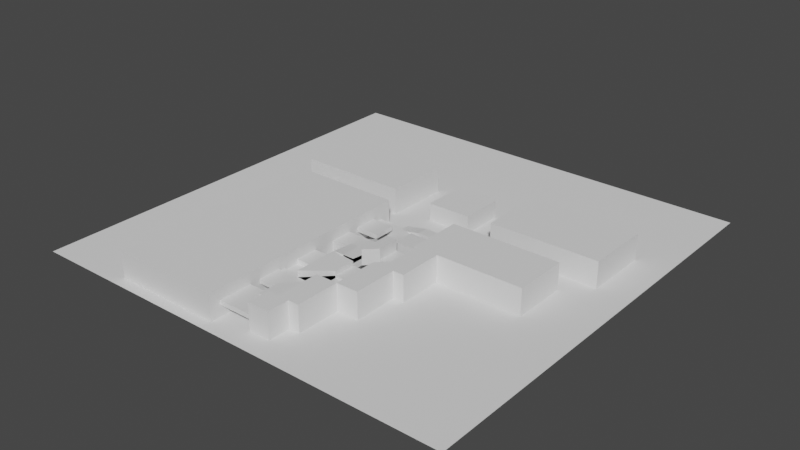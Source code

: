 # Source: RoofTopLevelDesign2_1_.blend  (saved by Blender 3.3.6; exported with 4.5.12 LTS)
import bpy
from mathutils import Matrix  # noqa: F401  (used for matrix-valued properties, if any)

bpy.ops.wm.read_factory_settings(use_empty=True)
scene = bpy.context.scene
scene.name = 'Scene'

# ---- collections
col_collection = bpy.data.collections.new('Collection'); scene.collection.children.link(col_collection)

# ---- materials (node trees are filled in below, after node groups)
mat_material = bpy.data.materials.new('Material')
mat_material.alpha_threshold = 0.0
mat_material.use_transparent_shadow = False
mat_material.line_color = (0.0, 0.0, 0.0, 1.0)

# ---- material node trees
mat_material.use_nodes = True; mat_material.node_tree.nodes.clear()
_N = mat_material.node_tree.nodes; _L = mat_material.node_tree.links
n0 = _N.new('ShaderNodeOutputMaterial'); n0.name = 'Material Output'; n0.location = (300, 300)
n1 = _N.new('ShaderNodeBsdfPrincipled'); n1.name = 'Principled BSDF'; n1.location = (10, 300)
n1.distribution = 'GGX'
n1.subsurface_method = 'RANDOM_WALK_SKIN'
n1.inputs[2].default_value = 0.4
n1.inputs[3].default_value = 1.45
n1.inputs[27].default_value = (0.0, 0.0, 0.0, 1.0)
n1.inputs[28].default_value = 1.0
_L.new(n1.outputs[0], n0.inputs[0])
n0.is_active_output = True

# ---- world
world_world = bpy.data.worlds.new('World'); scene.world = world_world
world_world.use_nodes = True; world_world.node_tree.nodes.clear()
_N = world_world.node_tree.nodes; _L = world_world.node_tree.links
n0 = _N.new('ShaderNodeOutputWorld'); n0.name = 'World Output'; n0.location = (300, 300)
n1 = _N.new('ShaderNodeBackground'); n1.name = 'Background'; n1.location = (10, 300)
n1.inputs[0].default_value = (0.05088, 0.05088, 0.05088, 1.0)
_L.new(n1.outputs[0], n0.inputs[0])
n0.is_active_output = True
world_world.color = (0.05088, 0.05088, 0.05088)
world_world.use_sun_shadow = False
world_world.sun_shadow_jitter_overblur = 0.0

# ---- meshes
me_cube = bpy.data.meshes.new('Cube')
me_cube.from_pydata([(7.5, 7.5, 1.0), (7.5, 7.5, -1.0), (7.5, -7.5, 1.0), (7.5, -7.5, -1.0), (-7.5, 7.5, 1.0), (-7.5, 7.5, -1.0), (-7.5, -7.5, 1.0), (-7.5, -7.5, -1.0)], [], [(0, 4, 6, 2), (3, 2, 6, 7), (7, 6, 4, 5), (5, 1, 3, 7), (1, 0, 2, 3), (5, 4, 0, 1)])
_uv = me_cube.uv_layers.new(name='UVMap')
_uv.uv.foreach_set('vector', [0.625, 0.5, 0.875, 0.5, 0.875, 0.75, 0.625, 0.75, 0.375, 0.75, 0.625, 0.75, 0.625, 1.0, 0.375, 1.0, 0.375, 0.0, 0.625, 0.0, 0.625, 0.25, 0.375, 0.25, 0.125, 0.5, 0.375, 0.5, 0.375, 0.75, 0.125, 0.75, 0.375, 0.5, 0.625, 0.5, 0.625, 0.75, 0.375, 0.75, 0.375, 0.25, 0.625, 0.25, 0.625, 0.5, 0.375, 0.5])
me_cube.materials.append(mat_material)
me_cube.use_remesh_preserve_volume = False
me_cube.use_remesh_preserve_attributes = False
me_cube.use_mirror_vertex_groups = False
me_cube.update()
me_cube_001 = bpy.data.meshes.new('Cube.001')
me_cube_001.from_pydata([(5.0, 5.0, 1.0), (5.0, 5.0, -1.0), (5.0, -5.0, 1.0), (5.0, -5.0, -1.0), (-5.0, 5.0, 1.0), (-5.0, 5.0, -1.0), (-5.0, -5.0, 1.0), (-5.0, -5.0, -1.0)], [], [(0, 4, 6, 2), (3, 2, 6, 7), (7, 6, 4, 5), (5, 1, 3, 7), (1, 0, 2, 3), (5, 4, 0, 1)])
_uv = me_cube_001.uv_layers.new(name='UVMap')
_uv.uv.foreach_set('vector', [0.625, 0.5, 0.875, 0.5, 0.875, 0.75, 0.625, 0.75, 0.375, 0.75, 0.625, 0.75, 0.625, 1.0, 0.375, 1.0, 0.375, 0.0, 0.625, 0.0, 0.625, 0.25, 0.375, 0.25, 0.125, 0.5, 0.375, 0.5, 0.375, 0.75, 0.125, 0.75, 0.375, 0.5, 0.625, 0.5, 0.625, 0.75, 0.375, 0.75, 0.375, 0.25, 0.625, 0.25, 0.625, 0.5, 0.375, 0.5])
me_cube_001.materials.append(mat_material)
me_cube_001.use_remesh_preserve_volume = False
me_cube_001.use_remesh_preserve_attributes = False
me_cube_001.use_mirror_vertex_groups = False
me_cube_001.update()
me_cube_002 = bpy.data.meshes.new('Cube.002')
me_cube_002.from_pydata([(5.0, 5.0, 1.0), (5.0, 5.0, -1.0), (5.0, -5.0, 1.0), (5.0, -5.0, -1.0), (-5.0, 5.0, 1.0), (-5.0, 5.0, -1.0), (-5.0, -5.0, 1.0), (-5.0, -5.0, -1.0)], [], [(0, 4, 6, 2), (3, 2, 6, 7), (7, 6, 4, 5), (5, 1, 3, 7), (1, 0, 2, 3), (5, 4, 0, 1)])
_uv = me_cube_002.uv_layers.new(name='UVMap')
_uv.uv.foreach_set('vector', [0.625, 0.5, 0.875, 0.5, 0.875, 0.75, 0.625, 0.75, 0.375, 0.75, 0.625, 0.75, 0.625, 1.0, 0.375, 1.0, 0.375, 0.0, 0.625, 0.0, 0.625, 0.25, 0.375, 0.25, 0.125, 0.5, 0.375, 0.5, 0.375, 0.75, 0.125, 0.75, 0.375, 0.5, 0.625, 0.5, 0.625, 0.75, 0.375, 0.75, 0.375, 0.25, 0.625, 0.25, 0.625, 0.5, 0.375, 0.5])
me_cube_002.materials.append(mat_material)
me_cube_002.use_remesh_preserve_volume = False
me_cube_002.use_remesh_preserve_attributes = False
me_cube_002.use_mirror_vertex_groups = False
me_cube_002.update()
me_cube_004 = bpy.data.meshes.new('Cube.004')
me_cube_004.from_pydata([(5.0, 5.0, 1.0), (5.0, 5.0, -1.0), (5.0, -5.0, 1.0), (5.0, -5.0, -1.0), (-5.0, 5.0, 1.0), (-5.0, 5.0, -1.0), (-5.0, -5.0, 1.0), (-5.0, -5.0, -1.0)], [], [(0, 4, 6, 2), (3, 2, 6, 7), (7, 6, 4, 5), (5, 1, 3, 7), (1, 0, 2, 3), (5, 4, 0, 1)])
_uv = me_cube_004.uv_layers.new(name='UVMap')
_uv.uv.foreach_set('vector', [0.625, 0.5, 0.875, 0.5, 0.875, 0.75, 0.625, 0.75, 0.375, 0.75, 0.625, 0.75, 0.625, 1.0, 0.375, 1.0, 0.375, 0.0, 0.625, 0.0, 0.625, 0.25, 0.375, 0.25, 0.125, 0.5, 0.375, 0.5, 0.375, 0.75, 0.125, 0.75, 0.375, 0.5, 0.625, 0.5, 0.625, 0.75, 0.375, 0.75, 0.375, 0.25, 0.625, 0.25, 0.625, 0.5, 0.375, 0.5])
me_cube_004.materials.append(mat_material)
me_cube_004.use_remesh_preserve_volume = False
me_cube_004.use_remesh_preserve_attributes = False
me_cube_004.use_mirror_vertex_groups = False
me_cube_004.update()
me_cube_005 = bpy.data.meshes.new('Cube.005')
me_cube_005.from_pydata([(5.0, 5.0, 1.0), (5.0, 5.0, -1.0), (5.0, -5.0, 1.0), (5.0, -5.0, -1.0), (-5.0, 5.0, 1.0), (-5.0, 5.0, -1.0), (-5.0, -5.0, 1.0), (-5.0, -5.0, -1.0)], [], [(0, 4, 6, 2), (3, 2, 6, 7), (7, 6, 4, 5), (5, 1, 3, 7), (1, 0, 2, 3), (5, 4, 0, 1)])
_uv = me_cube_005.uv_layers.new(name='UVMap')
_uv.uv.foreach_set('vector', [0.625, 0.5, 0.875, 0.5, 0.875, 0.75, 0.625, 0.75, 0.375, 0.75, 0.625, 0.75, 0.625, 1.0, 0.375, 1.0, 0.375, 0.0, 0.625, 0.0, 0.625, 0.25, 0.375, 0.25, 0.125, 0.5, 0.375, 0.5, 0.375, 0.75, 0.125, 0.75, 0.375, 0.5, 0.625, 0.5, 0.625, 0.75, 0.375, 0.75, 0.375, 0.25, 0.625, 0.25, 0.625, 0.5, 0.375, 0.5])
me_cube_005.materials.append(mat_material)
me_cube_005.use_remesh_preserve_volume = False
me_cube_005.use_remesh_preserve_attributes = False
me_cube_005.use_mirror_vertex_groups = False
me_cube_005.update()
me_cube_006 = bpy.data.meshes.new('Cube.006')
me_cube_006.from_pydata([(5.0, 10.0, 1.0), (5.0, 10.0, -1.0), (5.0, -2.98e-07, 1.0), (5.0, -2.98e-07, -1.0), (-5.0, 2.98e-07, 1.0), (-5.0, 2.98e-07, -1.0), (-5.0, -10.0, 1.0), (-5.0, -10.0, -1.0)], [], [(0, 4, 6, 2), (3, 2, 6, 7), (7, 6, 4, 5), (5, 1, 3, 7), (1, 0, 2, 3), (5, 4, 0, 1)])
_uv = me_cube_006.uv_layers.new(name='UVMap')
_uv.uv.foreach_set('vector', [0.625, 0.5, 0.875, 0.5, 0.875, 0.75, 0.625, 0.75, 0.375, 0.75, 0.625, 0.75, 0.625, 1.0, 0.375, 1.0, 0.375, 0.0, 0.625, 0.0, 0.625, 0.25, 0.375, 0.25, 0.125, 0.5, 0.375, 0.5, 0.375, 0.75, 0.125, 0.75, 0.375, 0.5, 0.625, 0.5, 0.625, 0.75, 0.375, 0.75, 0.375, 0.25, 0.625, 0.25, 0.625, 0.5, 0.375, 0.5])
me_cube_006.materials.append(mat_material)
me_cube_006.use_remesh_preserve_volume = False
me_cube_006.use_remesh_preserve_attributes = False
me_cube_006.use_mirror_vertex_groups = False
me_cube_006.update()
me_cube_007 = bpy.data.meshes.new('Cube.007')
me_cube_007.from_pydata([(5.0, 15.0, 1.0), (5.0, 15.0, -1.0), (5.0, -5.0, 1.0), (5.0, -5.0, -1.0), (-5.0, 5.0, 1.0), (-5.0, 5.0, -1.0), (-5.0, -5.0, 1.0), (-5.0, -5.0, -1.0)], [], [(0, 4, 6, 2), (3, 2, 6, 7), (7, 6, 4, 5), (5, 1, 3, 7), (1, 0, 2, 3), (5, 4, 0, 1)])
_uv = me_cube_007.uv_layers.new(name='UVMap')
_uv.uv.foreach_set('vector', [0.625, 0.5, 0.875, 0.5, 0.875, 0.75, 0.625, 0.75, 0.375, 0.75, 0.625, 0.75, 0.625, 1.0, 0.375, 1.0, 0.375, 0.0, 0.625, 0.0, 0.625, 0.25, 0.375, 0.25, 0.125, 0.5, 0.375, 0.5, 0.375, 0.75, 0.125, 0.75, 0.375, 0.5, 0.625, 0.5, 0.625, 0.75, 0.375, 0.75, 0.375, 0.25, 0.625, 0.25, 0.625, 0.5, 0.375, 0.5])
me_cube_007.materials.append(mat_material)
me_cube_007.use_remesh_preserve_volume = False
me_cube_007.use_remesh_preserve_attributes = False
me_cube_007.use_mirror_vertex_groups = False
me_cube_007.update()
me_cube_008 = bpy.data.meshes.new('Cube.008')
me_cube_008.from_pydata([(-5.0, -15.0, 2.0), (-5.0, -15.0, -1.0), (-5.0, 5.0, 2.0), (-5.0, 5.0, -1.0), (5.0, -5.0, 1.0), (5.0, -5.0, -1.0), (5.0, 5.0, 1.0), (5.0, 5.0, -1.0)], [], [(0, 4, 6, 2), (3, 2, 6, 7), (7, 6, 4, 5), (5, 1, 3, 7), (1, 0, 2, 3), (5, 4, 0, 1)])
_uv = me_cube_008.uv_layers.new(name='UVMap')
_uv.uv.foreach_set('vector', [0.625, 0.5, 0.875, 0.5, 0.875, 0.75, 0.625, 0.75, 0.375, 0.75, 0.625, 0.75, 0.625, 1.0, 0.375, 1.0, 0.375, 0.0, 0.625, 0.0, 0.625, 0.25, 0.375, 0.25, 0.125, 0.5, 0.375, 0.5, 0.375, 0.75, 0.125, 0.75, 0.375, 0.5, 0.625, 0.5, 0.625, 0.75, 0.375, 0.75, 0.375, 0.25, 0.625, 0.25, 0.625, 0.5, 0.375, 0.5])
me_cube_008.materials.append(mat_material)
me_cube_008.use_remesh_preserve_volume = False
me_cube_008.use_remesh_preserve_attributes = False
me_cube_008.use_mirror_vertex_groups = False
me_cube_008.update()
me_cube_009 = bpy.data.meshes.new('Cube.009')
me_cube_009.from_pydata([(5.0, 5.0, 1.0), (5.0, 5.0, -1.0), (5.0, -5.0, 2.0), (5.0, -5.0, -1.0), (-5.0, 5.0, 1.0), (-5.0, 5.0, -1.0), (-5.0, -5.0, 2.0), (-5.0, -5.0, -1.0)], [], [(0, 4, 6, 2), (3, 2, 6, 7), (7, 6, 4, 5), (5, 1, 3, 7), (1, 0, 2, 3), (5, 4, 0, 1)])
_uv = me_cube_009.uv_layers.new(name='UVMap')
_uv.uv.foreach_set('vector', [0.625, 0.5, 0.875, 0.5, 0.875, 0.75, 0.625, 0.75, 0.375, 0.75, 0.625, 0.75, 0.625, 1.0, 0.375, 1.0, 0.375, 0.0, 0.625, 0.0, 0.625, 0.25, 0.375, 0.25, 0.125, 0.5, 0.375, 0.5, 0.375, 0.75, 0.125, 0.75, 0.375, 0.5, 0.625, 0.5, 0.625, 0.75, 0.375, 0.75, 0.375, 0.25, 0.625, 0.25, 0.625, 0.5, 0.375, 0.5])
me_cube_009.materials.append(mat_material)
me_cube_009.use_remesh_preserve_volume = False
me_cube_009.use_remesh_preserve_attributes = False
me_cube_009.use_mirror_vertex_groups = False
me_cube_009.update()
me_cube_010 = bpy.data.meshes.new('Cube.010')
me_cube_010.from_pydata([(5.0, 5.0, 1.0), (5.0, 5.0, -1.0), (5.0, -5.0, 1.0), (5.0, -5.0, -1.0), (-5.0, 5.0, 1.0), (-5.0, 5.0, -1.0), (-5.0, -5.0, 1.0), (-5.0, -5.0, -1.0)], [], [(0, 4, 6, 2), (3, 2, 6, 7), (7, 6, 4, 5), (5, 1, 3, 7), (1, 0, 2, 3), (5, 4, 0, 1)])
_uv = me_cube_010.uv_layers.new(name='UVMap')
_uv.uv.foreach_set('vector', [0.625, 0.5, 0.875, 0.5, 0.875, 0.75, 0.625, 0.75, 0.375, 0.75, 0.625, 0.75, 0.625, 1.0, 0.375, 1.0, 0.375, 0.0, 0.625, 0.0, 0.625, 0.25, 0.375, 0.25, 0.125, 0.5, 0.375, 0.5, 0.375, 0.75, 0.125, 0.75, 0.375, 0.5, 0.625, 0.5, 0.625, 0.75, 0.375, 0.75, 0.375, 0.25, 0.625, 0.25, 0.625, 0.5, 0.375, 0.5])
me_cube_010.materials.append(mat_material)
me_cube_010.use_remesh_preserve_volume = False
me_cube_010.use_remesh_preserve_attributes = False
me_cube_010.use_mirror_vertex_groups = False
me_cube_010.update()
me_cube_011 = bpy.data.meshes.new('Cube.011')
me_cube_011.from_pydata([(5.0, 5.0, 1.0), (5.0, 5.0, -1.0), (5.0, -5.0, 1.0), (5.0, -5.0, -1.0), (-5.0, 5.0, 1.0), (-5.0, 5.0, -1.0), (-5.0, -5.0, 1.0), (-5.0, -5.0, -1.0)], [], [(0, 4, 6, 2), (3, 2, 6, 7), (7, 6, 4, 5), (5, 1, 3, 7), (1, 0, 2, 3), (5, 4, 0, 1)])
_uv = me_cube_011.uv_layers.new(name='UVMap')
_uv.uv.foreach_set('vector', [0.625, 0.5, 0.875, 0.5, 0.875, 0.75, 0.625, 0.75, 0.375, 0.75, 0.625, 0.75, 0.625, 1.0, 0.375, 1.0, 0.375, 0.0, 0.625, 0.0, 0.625, 0.25, 0.375, 0.25, 0.125, 0.5, 0.375, 0.5, 0.375, 0.75, 0.125, 0.75, 0.375, 0.5, 0.625, 0.5, 0.625, 0.75, 0.375, 0.75, 0.375, 0.25, 0.625, 0.25, 0.625, 0.5, 0.375, 0.5])
me_cube_011.materials.append(mat_material)
me_cube_011.use_remesh_preserve_volume = False
me_cube_011.use_remesh_preserve_attributes = False
me_cube_011.use_mirror_vertex_groups = False
me_cube_011.update()
me_cube_012 = bpy.data.meshes.new('Cube.012')
me_cube_012.from_pydata([(5.0, 5.0, 1.0), (5.0, 5.0, -1.0), (5.0, -5.0, 1.0), (5.0, -5.0, -1.0), (-5.0, 5.0, 1.0), (-5.0, 5.0, -1.0), (-5.0, -5.0, 1.0), (-5.0, -5.0, -1.0)], [], [(0, 4, 6, 2), (3, 2, 6, 7), (7, 6, 4, 5), (5, 1, 3, 7), (1, 0, 2, 3), (5, 4, 0, 1)])
_uv = me_cube_012.uv_layers.new(name='UVMap')
_uv.uv.foreach_set('vector', [0.625, 0.5, 0.875, 0.5, 0.875, 0.75, 0.625, 0.75, 0.375, 0.75, 0.625, 0.75, 0.625, 1.0, 0.375, 1.0, 0.375, 0.0, 0.625, 0.0, 0.625, 0.25, 0.375, 0.25, 0.125, 0.5, 0.375, 0.5, 0.375, 0.75, 0.125, 0.75, 0.375, 0.5, 0.625, 0.5, 0.625, 0.75, 0.375, 0.75, 0.375, 0.25, 0.625, 0.25, 0.625, 0.5, 0.375, 0.5])
me_cube_012.materials.append(mat_material)
me_cube_012.use_remesh_preserve_volume = False
me_cube_012.use_remesh_preserve_attributes = False
me_cube_012.use_mirror_vertex_groups = False
me_cube_012.update()
me_cube_013 = bpy.data.meshes.new('Cube.013')
me_cube_013.from_pydata([(5.0, 2.5, 1.0), (5.0, 2.5, -1.0), (5.0, -2.5, 1.0), (5.0, -2.5, -1.0), (-5.0, 2.5, 1.0), (-5.0, 2.5, -1.0), (-5.0, -2.5, 1.0), (-5.0, -2.5, -1.0)], [], [(0, 4, 6, 2), (3, 2, 6, 7), (7, 6, 4, 5), (5, 1, 3, 7), (1, 0, 2, 3), (5, 4, 0, 1)])
_uv = me_cube_013.uv_layers.new(name='UVMap')
_uv.uv.foreach_set('vector', [0.625, 0.5, 0.875, 0.5, 0.875, 0.75, 0.625, 0.75, 0.375, 0.75, 0.625, 0.75, 0.625, 1.0, 0.375, 1.0, 0.375, 0.0, 0.625, 0.0, 0.625, 0.25, 0.375, 0.25, 0.125, 0.5, 0.375, 0.5, 0.375, 0.75, 0.125, 0.75, 0.375, 0.5, 0.625, 0.5, 0.625, 0.75, 0.375, 0.75, 0.375, 0.25, 0.625, 0.25, 0.625, 0.5, 0.375, 0.5])
me_cube_013.materials.append(mat_material)
me_cube_013.use_remesh_preserve_volume = False
me_cube_013.use_remesh_preserve_attributes = False
me_cube_013.use_mirror_vertex_groups = False
me_cube_013.update()
me_cube_014 = bpy.data.meshes.new('Cube.014')
me_cube_014.from_pydata([(5.0, 2.5, -0.3333), (5.0, 2.5, -1.0), (5.0, -2.5, 1.0), (5.0, -2.5, -1.0), (-5.0, 2.5, -0.3333), (-5.0, 2.5, -1.0), (-5.0, -2.5, 1.0), (-5.0, -2.5, -1.0)], [], [(0, 4, 6, 2), (3, 2, 6, 7), (7, 6, 4, 5), (5, 1, 3, 7), (1, 0, 2, 3), (5, 4, 0, 1)])
_uv = me_cube_014.uv_layers.new(name='UVMap')
_uv.uv.foreach_set('vector', [0.625, 0.5, 0.875, 0.5, 0.875, 0.75, 0.625, 0.75, 0.375, 0.75, 0.625, 0.75, 0.625, 1.0, 0.375, 1.0, 0.375, 0.0, 0.625, 0.0, 0.625, 0.25, 0.375, 0.25, 0.125, 0.5, 0.375, 0.5, 0.375, 0.75, 0.125, 0.75, 0.375, 0.5, 0.625, 0.5, 0.625, 0.75, 0.375, 0.75, 0.375, 0.25, 0.625, 0.25, 0.625, 0.5, 0.375, 0.5])
me_cube_014.materials.append(mat_material)
me_cube_014.use_remesh_preserve_volume = False
me_cube_014.use_remesh_preserve_attributes = False
me_cube_014.use_mirror_vertex_groups = False
me_cube_014.update()
me_cube_015 = bpy.data.meshes.new('Cube.015')
me_cube_015.from_pydata([(5.0, 2.5, 1.0), (5.0, 2.5, -1.0), (5.0, -2.5, 1.0), (5.0, -2.5, -1.0), (-5.0, 2.5, 1.0), (-5.0, 2.5, -1.0), (-5.0, -2.5, 1.0), (-5.0, -2.5, -1.0)], [], [(0, 4, 6, 2), (3, 2, 6, 7), (7, 6, 4, 5), (5, 1, 3, 7), (1, 0, 2, 3), (5, 4, 0, 1)])
_uv = me_cube_015.uv_layers.new(name='UVMap')
_uv.uv.foreach_set('vector', [0.625, 0.5, 0.875, 0.5, 0.875, 0.75, 0.625, 0.75, 0.375, 0.75, 0.625, 0.75, 0.625, 1.0, 0.375, 1.0, 0.375, 0.0, 0.625, 0.0, 0.625, 0.25, 0.375, 0.25, 0.125, 0.5, 0.375, 0.5, 0.375, 0.75, 0.125, 0.75, 0.375, 0.5, 0.625, 0.5, 0.625, 0.75, 0.375, 0.75, 0.375, 0.25, 0.625, 0.25, 0.625, 0.5, 0.375, 0.5])
me_cube_015.materials.append(mat_material)
me_cube_015.use_remesh_preserve_volume = False
me_cube_015.use_remesh_preserve_attributes = False
me_cube_015.use_mirror_vertex_groups = False
me_cube_015.update()
me_cube_016 = bpy.data.meshes.new('Cube.016')
me_cube_016.from_pydata([(2.5, -5.0, 1.0), (2.5, -5.0, -1.0), (-2.5, -5.0, 1.0), (-2.5, -5.0, -1.0), (2.5, 5.0, 1.0), (2.5, 5.0, -1.0), (-2.5, 5.0, 1.0), (-2.5, 5.0, -1.0)], [], [(0, 4, 6, 2), (3, 2, 6, 7), (7, 6, 4, 5), (5, 1, 3, 7), (1, 0, 2, 3), (5, 4, 0, 1)])
_uv = me_cube_016.uv_layers.new(name='UVMap')
_uv.uv.foreach_set('vector', [0.625, 0.5, 0.875, 0.5, 0.875, 0.75, 0.625, 0.75, 0.375, 0.75, 0.625, 0.75, 0.625, 1.0, 0.375, 1.0, 0.375, 0.0, 0.625, 0.0, 0.625, 0.25, 0.375, 0.25, 0.125, 0.5, 0.375, 0.5, 0.375, 0.75, 0.125, 0.75, 0.375, 0.5, 0.625, 0.5, 0.625, 0.75, 0.375, 0.75, 0.375, 0.25, 0.625, 0.25, 0.625, 0.5, 0.375, 0.5])
me_cube_016.materials.append(mat_material)
me_cube_016.use_remesh_preserve_volume = False
me_cube_016.use_remesh_preserve_attributes = False
me_cube_016.use_mirror_vertex_groups = False
me_cube_016.update()
me_cube_017 = bpy.data.meshes.new('Cube.017')
me_cube_017.from_pydata([(2.5, -1.667, 1.0), (2.5, -1.667, -1.0), (-2.5, -5.0, 1.0), (-2.5, -5.0, -1.0), (2.5, 5.0, 1.0), (2.5, 5.0, -1.0), (-2.5, 5.0, 1.0), (-2.5, 5.0, -1.0)], [], [(0, 4, 6, 2), (3, 2, 6, 7), (7, 6, 4, 5), (5, 1, 3, 7), (1, 0, 2, 3), (5, 4, 0, 1)])
_uv = me_cube_017.uv_layers.new(name='UVMap')
_uv.uv.foreach_set('vector', [0.625, 0.5, 0.875, 0.5, 0.875, 0.75, 0.625, 0.75, 0.375, 0.75, 0.625, 0.75, 0.625, 1.0, 0.375, 1.0, 0.375, 0.0, 0.625, 0.0, 0.625, 0.25, 0.375, 0.25, 0.125, 0.5, 0.375, 0.5, 0.375, 0.75, 0.125, 0.75, 0.375, 0.5, 0.625, 0.5, 0.625, 0.75, 0.375, 0.75, 0.375, 0.25, 0.625, 0.25, 0.625, 0.5, 0.375, 0.5])
me_cube_017.materials.append(mat_material)
me_cube_017.use_remesh_preserve_volume = False
me_cube_017.use_remesh_preserve_attributes = False
me_cube_017.use_mirror_vertex_groups = False
me_cube_017.update()
me_cube_018 = bpy.data.meshes.new('Cube.018')
me_cube_018.from_pydata([(5.0, 5.0, 1.0), (5.0, 5.0, -1.0), (5.0, -5.0, 1.0), (5.0, -5.0, -1.0), (-5.0, 5.0, 1.0), (-5.0, 5.0, -1.0), (-5.0, -5.0, 1.0), (-5.0, -5.0, -1.0)], [], [(0, 4, 6, 2), (3, 2, 6, 7), (7, 6, 4, 5), (5, 1, 3, 7), (1, 0, 2, 3), (5, 4, 0, 1)])
_uv = me_cube_018.uv_layers.new(name='UVMap')
_uv.uv.foreach_set('vector', [0.625, 0.5, 0.875, 0.5, 0.875, 0.75, 0.625, 0.75, 0.375, 0.75, 0.625, 0.75, 0.625, 1.0, 0.375, 1.0, 0.375, 0.0, 0.625, 0.0, 0.625, 0.25, 0.375, 0.25, 0.125, 0.5, 0.375, 0.5, 0.375, 0.75, 0.125, 0.75, 0.375, 0.5, 0.625, 0.5, 0.625, 0.75, 0.375, 0.75, 0.375, 0.25, 0.625, 0.25, 0.625, 0.5, 0.375, 0.5])
me_cube_018.materials.append(mat_material)
me_cube_018.use_remesh_preserve_volume = False
me_cube_018.use_remesh_preserve_attributes = False
me_cube_018.use_mirror_vertex_groups = False
me_cube_018.update()
me_cube_020 = bpy.data.meshes.new('Cube.020')
me_cube_020.from_pydata([(5.0, 5.0, 1.0), (5.0, 5.0, -1.0), (5.0, -5.0, 1.0), (5.0, -5.0, -1.0), (-5.0, 5.0, 1.0), (-5.0, 5.0, -1.0), (-5.0, -5.0, 1.0), (-5.0, -5.0, -1.0)], [], [(0, 4, 6, 2), (3, 2, 6, 7), (7, 6, 4, 5), (5, 1, 3, 7), (1, 0, 2, 3), (5, 4, 0, 1)])
_uv = me_cube_020.uv_layers.new(name='UVMap')
_uv.uv.foreach_set('vector', [0.625, 0.5, 0.875, 0.5, 0.875, 0.75, 0.625, 0.75, 0.375, 0.75, 0.625, 0.75, 0.625, 1.0, 0.375, 1.0, 0.375, 0.0, 0.625, 0.0, 0.625, 0.25, 0.375, 0.25, 0.125, 0.5, 0.375, 0.5, 0.375, 0.75, 0.125, 0.75, 0.375, 0.5, 0.625, 0.5, 0.625, 0.75, 0.375, 0.75, 0.375, 0.25, 0.625, 0.25, 0.625, 0.5, 0.375, 0.5])
me_cube_020.materials.append(mat_material)
me_cube_020.use_remesh_preserve_volume = False
me_cube_020.use_remesh_preserve_attributes = False
me_cube_020.use_mirror_vertex_groups = False
me_cube_020.update()
me_cube_021 = bpy.data.meshes.new('Cube.021')
me_cube_021.from_pydata([(5.0, 5.0, 1.0), (5.0, 5.0, -1.0), (10.0, -5.0, 1.0), (10.0, -5.0, -1.0), (-5.0, 5.0, 1.0), (-5.0, 5.0, -1.0), (-5.0, -5.0, 1.0), (-5.0, -5.0, -1.0)], [], [(0, 4, 6, 2), (3, 2, 6, 7), (7, 6, 4, 5), (5, 1, 3, 7), (1, 0, 2, 3), (5, 4, 0, 1)])
_uv = me_cube_021.uv_layers.new(name='UVMap')
_uv.uv.foreach_set('vector', [0.625, 0.5, 0.875, 0.5, 0.875, 0.75, 0.625, 0.75, 0.375, 0.75, 0.625, 0.75, 0.625, 1.0, 0.375, 1.0, 0.375, 0.0, 0.625, 0.0, 0.625, 0.25, 0.375, 0.25, 0.125, 0.5, 0.375, 0.5, 0.375, 0.75, 0.125, 0.75, 0.375, 0.5, 0.625, 0.5, 0.625, 0.75, 0.375, 0.75, 0.375, 0.25, 0.625, 0.25, 0.625, 0.5, 0.375, 0.5])
me_cube_021.materials.append(mat_material)
me_cube_021.use_remesh_preserve_volume = False
me_cube_021.use_remesh_preserve_attributes = False
me_cube_021.use_mirror_vertex_groups = False
me_cube_021.update()
me_cube_022 = bpy.data.meshes.new('Cube.022')
me_cube_022.from_pydata([(5.0, 5.0, 1.0), (5.0, 5.0, -1.0), (5.0, -5.0, 1.0), (5.0, -5.0, -1.0), (-5.0, 5.0, 1.0), (-5.0, 5.0, -1.0), (-5.0, -5.0, 1.0), (-5.0, -5.0, -1.0)], [], [(0, 4, 6, 2), (3, 2, 6, 7), (7, 6, 4, 5), (5, 1, 3, 7), (1, 0, 2, 3), (5, 4, 0, 1)])
_uv = me_cube_022.uv_layers.new(name='UVMap')
_uv.uv.foreach_set('vector', [0.625, 0.5, 0.875, 0.5, 0.875, 0.75, 0.625, 0.75, 0.375, 0.75, 0.625, 0.75, 0.625, 1.0, 0.375, 1.0, 0.375, 0.0, 0.625, 0.0, 0.625, 0.25, 0.375, 0.25, 0.125, 0.5, 0.375, 0.5, 0.375, 0.75, 0.125, 0.75, 0.375, 0.5, 0.625, 0.5, 0.625, 0.75, 0.375, 0.75, 0.375, 0.25, 0.625, 0.25, 0.625, 0.5, 0.375, 0.5])
me_cube_022.materials.append(mat_material)
me_cube_022.use_remesh_preserve_volume = False
me_cube_022.use_remesh_preserve_attributes = False
me_cube_022.use_mirror_vertex_groups = False
me_cube_022.update()
me_cube_023 = bpy.data.meshes.new('Cube.023')
me_cube_023.from_pydata([(5.0, 2.5, -0.3333), (5.0, 2.5, -1.0), (5.0, -2.5, -0.3333), (5.0, -2.5, -1.0), (-5.0, 2.5, 1.0), (-5.0, 2.5, -1.0), (-5.0, -2.5, 1.0), (-5.0, -2.5, -1.0)], [], [(0, 4, 6, 2), (3, 2, 6, 7), (7, 6, 4, 5), (5, 1, 3, 7), (1, 0, 2, 3), (5, 4, 0, 1)])
_uv = me_cube_023.uv_layers.new(name='UVMap')
_uv.uv.foreach_set('vector', [0.625, 0.5, 0.875, 0.5, 0.875, 0.75, 0.625, 0.75, 0.375, 0.75, 0.625, 0.75, 0.625, 1.0, 0.375, 1.0, 0.375, 0.0, 0.625, 0.0, 0.625, 0.25, 0.375, 0.25, 0.125, 0.5, 0.375, 0.5, 0.375, 0.75, 0.125, 0.75, 0.375, 0.5, 0.625, 0.5, 0.625, 0.75, 0.375, 0.75, 0.375, 0.25, 0.625, 0.25, 0.625, 0.5, 0.375, 0.5])
me_cube_023.materials.append(mat_material)
me_cube_023.use_remesh_preserve_volume = False
me_cube_023.use_remesh_preserve_attributes = False
me_cube_023.use_mirror_vertex_groups = False
me_cube_023.update()
me_cube_024 = bpy.data.meshes.new('Cube.024')
me_cube_024.from_pydata([(5.0, 2.5, 1.0), (5.0, 2.5, -1.0), (5.0, -2.5, 1.0), (5.0, -2.5, -1.0), (-5.0, 2.5, 1.0), (-5.0, 2.5, -1.0), (-5.0, -2.5, 1.0), (-5.0, -2.5, -1.0)], [], [(0, 4, 6, 2), (3, 2, 6, 7), (7, 6, 4, 5), (5, 1, 3, 7), (1, 0, 2, 3), (5, 4, 0, 1)])
_uv = me_cube_024.uv_layers.new(name='UVMap')
_uv.uv.foreach_set('vector', [0.625, 0.5, 0.875, 0.5, 0.875, 0.75, 0.625, 0.75, 0.375, 0.75, 0.625, 0.75, 0.625, 1.0, 0.375, 1.0, 0.375, 0.0, 0.625, 0.0, 0.625, 0.25, 0.375, 0.25, 0.125, 0.5, 0.375, 0.5, 0.375, 0.75, 0.125, 0.75, 0.375, 0.5, 0.625, 0.5, 0.625, 0.75, 0.375, 0.75, 0.375, 0.25, 0.625, 0.25, 0.625, 0.5, 0.375, 0.5])
me_cube_024.materials.append(mat_material)
me_cube_024.use_remesh_preserve_volume = False
me_cube_024.use_remesh_preserve_attributes = False
me_cube_024.use_mirror_vertex_groups = False
me_cube_024.update()
me_cube_003 = bpy.data.meshes.new('Cube.003')
me_cube_003.from_pydata([(5.0, 2.5, 2.0), (5.0, 2.5, -1.0), (5.0, -2.5, 2.0), (5.0, -2.5, -1.0), (-5.0, 2.5, 0.0), (-5.0, 2.5, -1.0), (-5.0, -2.5, 0.0), (-5.0, -2.5, -1.0), (0.0, 2.5, -1.0), (0.0, -2.5, 2.0), (0.0, -2.5, -1.0), (0.0, 2.5, 2.0)], [], [(11, 4, 6, 9), (10, 9, 6, 7), (7, 6, 4, 5), (8, 1, 3, 10), (1, 0, 2, 3), (8, 11, 0, 1), (5, 4, 11, 8), (5, 8, 10, 7), (3, 2, 9, 10), (0, 11, 9, 2)])
_uv = me_cube_003.uv_layers.new(name='UVMap')
_uv.uv.foreach_set('vector', [0.75, 0.5, 0.875, 0.5, 0.875, 0.75, 0.75, 0.75, 0.375, 0.875, 0.625, 0.875, 0.625, 1.0, 0.375, 1.0, 0.375, 0.0, 0.625, 0.0, 0.625, 0.25, 0.375, 0.25, 0.25, 0.5, 0.375, 0.5, 0.375, 0.75, 0.25, 0.75, 0.375, 0.5, 0.625, 0.5, 0.625, 0.75, 0.375, 0.75, 0.375, 0.375, 0.625, 0.375, 0.625, 0.5, 0.375, 0.5, 0.375, 0.25, 0.625, 0.25, 0.625, 0.375, 0.375, 0.375, 0.125, 0.5, 0.25, 0.5, 0.25, 0.75, 0.125, 0.75, 0.375, 0.75, 0.625, 0.75, 0.625, 0.875, 0.375, 0.875, 0.625, 0.5, 0.75, 0.5, 0.75, 0.75, 0.625, 0.75])
me_cube_003.materials.append(mat_material)
me_cube_003.use_remesh_preserve_volume = False
me_cube_003.use_remesh_preserve_attributes = False
me_cube_003.use_mirror_vertex_groups = False
me_cube_003.update()
me_cube_019 = bpy.data.meshes.new('Cube.019')
me_cube_019.from_pydata([(5.0, 2.5, 1.0), (5.0, 2.5, -1.0), (5.0, -2.5, 1.0), (5.0, -2.5, -1.0), (-5.0, 2.5, 1.0), (-5.0, 2.5, -1.0), (-5.0, -2.5, 1.0), (-5.0, -2.5, -1.0)], [], [(0, 4, 6, 2), (3, 2, 6, 7), (7, 6, 4, 5), (5, 1, 3, 7), (1, 0, 2, 3), (5, 4, 0, 1)])
_uv = me_cube_019.uv_layers.new(name='UVMap')
_uv.uv.foreach_set('vector', [0.625, 0.5, 0.875, 0.5, 0.875, 0.75, 0.625, 0.75, 0.375, 0.75, 0.625, 0.75, 0.625, 1.0, 0.375, 1.0, 0.375, 0.0, 0.625, 0.0, 0.625, 0.25, 0.375, 0.25, 0.125, 0.5, 0.375, 0.5, 0.375, 0.75, 0.125, 0.75, 0.375, 0.5, 0.625, 0.5, 0.625, 0.75, 0.375, 0.75, 0.375, 0.25, 0.625, 0.25, 0.625, 0.5, 0.375, 0.5])
me_cube_019.materials.append(mat_material)
me_cube_019.use_remesh_preserve_volume = False
me_cube_019.use_remesh_preserve_attributes = False
me_cube_019.use_mirror_vertex_groups = False
me_cube_019.update()
me_cube_027 = bpy.data.meshes.new('Cube.027')
me_cube_027.from_pydata([(5.0, 2.5, 1.0), (5.0, 2.5, -1.0), (5.0, -2.5, 1.0), (5.0, -2.5, -1.0), (-5.0, 2.5, 1.0), (-5.0, 2.5, -1.0), (-5.0, -2.5, 1.0), (-5.0, -2.5, -1.0)], [], [(0, 4, 6, 2), (3, 2, 6, 7), (7, 6, 4, 5), (5, 1, 3, 7), (1, 0, 2, 3), (5, 4, 0, 1)])
_uv = me_cube_027.uv_layers.new(name='UVMap')
_uv.uv.foreach_set('vector', [0.625, 0.5, 0.875, 0.5, 0.875, 0.75, 0.625, 0.75, 0.375, 0.75, 0.625, 0.75, 0.625, 1.0, 0.375, 1.0, 0.375, 0.0, 0.625, 0.0, 0.625, 0.25, 0.375, 0.25, 0.125, 0.5, 0.375, 0.5, 0.375, 0.75, 0.125, 0.75, 0.375, 0.5, 0.625, 0.5, 0.625, 0.75, 0.375, 0.75, 0.375, 0.25, 0.625, 0.25, 0.625, 0.5, 0.375, 0.5])
me_cube_027.materials.append(mat_material)
me_cube_027.use_remesh_preserve_volume = False
me_cube_027.use_remesh_preserve_attributes = False
me_cube_027.use_mirror_vertex_groups = False
me_cube_027.update()
me_cube_025 = bpy.data.meshes.new('Cube.025')
me_cube_025.from_pydata([(-1.0, -1.0, -1.0), (-1.0, -1.0, 1.0), (-1.0, 1.0, -1.0), (-1.0, 1.0, 1.0), (1.0, -1.0, -1.0), (1.0, -1.0, 1.0), (1.0, 1.0, -1.0), (1.0, 1.0, 1.0)], [], [(0, 1, 3, 2), (2, 3, 7, 6), (6, 7, 5, 4), (4, 5, 1, 0), (2, 6, 4, 0), (7, 3, 1, 5)])
_uv = me_cube_025.uv_layers.new(name='UVMap')
_uv.uv.foreach_set('vector', [0.375, 0.0, 0.625, 0.0, 0.625, 0.25, 0.375, 0.25, 0.375, 0.25, 0.625, 0.25, 0.625, 0.5, 0.375, 0.5, 0.375, 0.5, 0.625, 0.5, 0.625, 0.75, 0.375, 0.75, 0.375, 0.75, 0.625, 0.75, 0.625, 1.0, 0.375, 1.0, 0.125, 0.5, 0.375, 0.5, 0.375, 0.75, 0.125, 0.75, 0.625, 0.5, 0.875, 0.5, 0.875, 0.75, 0.625, 0.75])
me_cube_025.update()
me_cube_026 = bpy.data.meshes.new('Cube.026')
me_cube_026.from_pydata([(-1.0, -1.0, -1.0), (-1.0, -1.0, 1.0), (-1.0, 1.0, -1.0), (-1.0, 1.0, 1.0), (1.0, -1.0, -1.0), (1.0, -1.0, 1.0), (1.0, 1.0, -1.0), (1.0, 1.0, 1.0)], [], [(0, 1, 3, 2), (2, 3, 7, 6), (6, 7, 5, 4), (4, 5, 1, 0), (2, 6, 4, 0), (7, 3, 1, 5)])
_uv = me_cube_026.uv_layers.new(name='UVMap')
_uv.uv.foreach_set('vector', [0.375, 0.0, 0.625, 0.0, 0.625, 0.25, 0.375, 0.25, 0.375, 0.25, 0.625, 0.25, 0.625, 0.5, 0.375, 0.5, 0.375, 0.5, 0.625, 0.5, 0.625, 0.75, 0.375, 0.75, 0.375, 0.75, 0.625, 0.75, 0.625, 1.0, 0.375, 1.0, 0.125, 0.5, 0.375, 0.5, 0.375, 0.75, 0.125, 0.75, 0.625, 0.5, 0.875, 0.5, 0.875, 0.75, 0.625, 0.75])
me_cube_026.update()
me_cube_028 = bpy.data.meshes.new('Cube.028')
me_cube_028.from_pydata([(-1.0, -1.0, -1.0), (-1.0, -1.0, 1.0), (-1.0, 1.0, -1.0), (-1.0, 1.0, 1.0), (1.0, -1.0, -1.0), (1.0, -1.0, 1.0), (1.0, 1.0, -1.0), (1.0, 1.0, 1.0)], [], [(0, 1, 3, 2), (2, 3, 7, 6), (6, 7, 5, 4), (4, 5, 1, 0), (2, 6, 4, 0), (7, 3, 1, 5)])
_uv = me_cube_028.uv_layers.new(name='UVMap')
_uv.uv.foreach_set('vector', [0.375, 0.0, 0.625, 0.0, 0.625, 0.25, 0.375, 0.25, 0.375, 0.25, 0.625, 0.25, 0.625, 0.5, 0.375, 0.5, 0.375, 0.5, 0.625, 0.5, 0.625, 0.75, 0.375, 0.75, 0.375, 0.75, 0.625, 0.75, 0.625, 1.0, 0.375, 1.0, 0.125, 0.5, 0.375, 0.5, 0.375, 0.75, 0.125, 0.75, 0.625, 0.5, 0.875, 0.5, 0.875, 0.75, 0.625, 0.75])
me_cube_028.update()
me_cube_029 = bpy.data.meshes.new('Cube.029')
me_cube_029.from_pydata([(-1.0, -1.0, -1.0), (-1.0, -1.0, 1.0), (-1.0, 1.0, -1.0), (-1.0, 1.0, 1.0), (1.0, -1.0, -1.0), (1.0, -1.0, 1.0), (1.0, 1.0, -1.0), (1.0, 1.0, 1.0)], [], [(0, 1, 3, 2), (2, 3, 7, 6), (6, 7, 5, 4), (4, 5, 1, 0), (2, 6, 4, 0), (7, 3, 1, 5)])
_uv = me_cube_029.uv_layers.new(name='UVMap')
_uv.uv.foreach_set('vector', [0.375, 0.0, 0.625, 0.0, 0.625, 0.25, 0.375, 0.25, 0.375, 0.25, 0.625, 0.25, 0.625, 0.5, 0.375, 0.5, 0.375, 0.5, 0.625, 0.5, 0.625, 0.75, 0.375, 0.75, 0.375, 0.75, 0.625, 0.75, 0.625, 1.0, 0.375, 1.0, 0.125, 0.5, 0.375, 0.5, 0.375, 0.75, 0.125, 0.75, 0.625, 0.5, 0.875, 0.5, 0.875, 0.75, 0.625, 0.75])
me_cube_029.update()
me_cube_030 = bpy.data.meshes.new('Cube.030')
me_cube_030.from_pydata([(-2.0, -1.0, -1.0), (-2.0, -1.0, 1.0), (-1.0, 1.0, -1.0), (-1.0, 1.0, 1.0), (1.0, -1.0, -1.0), (1.0, -1.0, 1.0), (1.0, 1.0, -1.0), (1.0, 1.0, 1.0), (-1.0, 0.0, -1.0), (-1.0, 0.0, 1.0), (1.0, 0.0, -1.0), (1.0, 0.0, 1.0), (-1.0, -0.5, -1.0), (1.0, -0.5, 1.0), (-1.0, -0.5, 1.0), (1.0, -0.5, -1.0)], [], [(8, 9, 3, 2), (2, 3, 7, 6), (15, 13, 5, 4), (4, 5, 1, 0), (12, 15, 4, 0), (13, 14, 1, 5), (7, 3, 9, 11), (2, 6, 10, 8), (6, 7, 11, 10), (12, 14, 9, 8), (0, 1, 14, 12), (11, 9, 14, 13), (8, 10, 15, 12), (10, 11, 13, 15)])
_uv = me_cube_030.uv_layers.new(name='UVMap')
_uv.uv.foreach_set('vector', [0.375, 0.125, 0.625, 0.125, 0.625, 0.25, 0.375, 0.25, 0.375, 0.25, 0.625, 0.25, 0.625, 0.5, 0.375, 0.5, 0.375, 0.6875, 0.625, 0.6875, 0.625, 0.75, 0.375, 0.75, 0.375, 0.75, 0.625, 0.75, 0.625, 1.0, 0.375, 1.0, 0.125, 0.6875, 0.375, 0.6875, 0.375, 0.75, 0.125, 0.75, 0.625, 0.6875, 0.875, 0.6875, 0.875, 0.75, 0.625, 0.75, 0.625, 0.5, 0.875, 0.5, 0.875, 0.625, 0.625, 0.625, 0.125, 0.5, 0.375, 0.5, 0.375, 0.625, 0.125, 0.625, 0.375, 0.5, 0.625, 0.5, 0.625, 0.625, 0.375, 0.625, 0.375, 0.0625, 0.625, 0.0625, 0.625, 0.125, 0.375, 0.125, 0.375, 0.0, 0.625, 0.0, 0.625, 0.0625, 0.375, 0.0625, 0.625, 0.625, 0.875, 0.625, 0.875, 0.6875, 0.625, 0.6875, 0.125, 0.625, 0.375, 0.625, 0.375, 0.6875, 0.125, 0.6875, 0.375, 0.625, 0.625, 0.625, 0.625, 0.6875, 0.375, 0.6875])
me_cube_030.update()
me_cube_031 = bpy.data.meshes.new('Cube.031')
me_cube_031.from_pydata([(-1.0, -1.0, -1.0), (-1.0, -1.0, 1.0), (-1.0, 1.0, -1.0), (-1.0, 1.0, 1.0), (1.0, -1.0, -1.0), (1.0, -1.0, 1.0), (1.0, 1.0, -1.0), (1.0, 1.0, 1.0), (-1.0, 0.2, -1.0), (-1.0, -0.6, -1.0), (-1.0, -0.6, 1.0), (-1.0, 0.2, 1.0), (1.0, -0.6, -1.0), (1.0, 0.2, -1.0), (1.0, 0.2, 1.0), (1.0, -0.6, 1.0)], [], [(2, 3, 7, 6), (12, 15, 5, 4), (4, 5, 1, 0), (9, 12, 4, 0), (15, 10, 1, 5), (14, 11, 10, 15), (2, 6, 13, 8), (8, 13, 12, 9), (6, 7, 14, 13), (13, 14, 15, 12), (9, 10, 11, 8), (0, 1, 10, 9), (8, 11, 3, 2), (7, 3, 11, 14)])
_uv = me_cube_031.uv_layers.new(name='UVMap')
_uv.uv.foreach_set('vector', [0.375, 0.25, 0.625, 0.25, 0.625, 0.5, 0.375, 0.5, 0.375, 0.7, 0.625, 0.7, 0.625, 0.75, 0.375, 0.75, 0.375, 0.75, 0.625, 0.75, 0.625, 1.0, 0.375, 1.0, 0.125, 0.7, 0.375, 0.7, 0.375, 0.75, 0.125, 0.75, 0.625, 0.7, 0.875, 0.7, 0.875, 0.75, 0.625, 0.75, 0.625, 0.6, 0.875, 0.6, 0.875, 0.7, 0.625, 0.7, 0.125, 0.5, 0.375, 0.5, 0.375, 0.6, 0.125, 0.6, 0.125, 0.6, 0.375, 0.6, 0.375, 0.7, 0.125, 0.7, 0.375, 0.5, 0.625, 0.5, 0.625, 0.6, 0.375, 0.6, 0.375, 0.6, 0.625, 0.6, 0.625, 0.7, 0.375, 0.7, 0.375, 0.05, 0.625, 0.05, 0.625, 0.15, 0.375, 0.15, 0.375, 0.0, 0.625, 0.0, 0.625, 0.05, 0.375, 0.05, 0.375, 0.15, 0.625, 0.15, 0.625, 0.25, 0.375, 0.25, 0.625, 0.5, 0.875, 0.5, 0.875, 0.6, 0.625, 0.6])
me_cube_031.update()
me_cube_032 = bpy.data.meshes.new('Cube.032')
me_cube_032.from_pydata([(-1.0, -1.0, -1.0), (-1.0, -1.0, 1.0), (-1.0, 1.0, -1.0), (-1.0, 1.0, 1.0), (1.0, -1.0, -1.0), (1.0, -1.0, 1.0), (1.0, 1.0, -1.0), (1.0, 1.0, 1.0)], [], [(0, 1, 3, 2), (2, 3, 7, 6), (6, 7, 5, 4), (4, 5, 1, 0), (2, 6, 4, 0), (7, 3, 1, 5)])
_uv = me_cube_032.uv_layers.new(name='UVMap')
_uv.uv.foreach_set('vector', [0.375, 0.0, 0.625, 0.0, 0.625, 0.25, 0.375, 0.25, 0.375, 0.25, 0.625, 0.25, 0.625, 0.5, 0.375, 0.5, 0.375, 0.5, 0.625, 0.5, 0.625, 0.75, 0.375, 0.75, 0.375, 0.75, 0.625, 0.75, 0.625, 1.0, 0.375, 1.0, 0.125, 0.5, 0.375, 0.5, 0.375, 0.75, 0.125, 0.75, 0.625, 0.5, 0.875, 0.5, 0.875, 0.75, 0.625, 0.75])
me_cube_032.update()
me_cube_033 = bpy.data.meshes.new('Cube.033')
me_cube_033.from_pydata([(5.0, 5.0, 1.0), (5.0, 5.0, -1.0), (10.0, -5.0, 1.0), (10.0, -5.0, -1.0), (-5.0, 5.0, 1.0), (-5.0, 5.0, -1.0), (-5.0, -5.0, 1.0), (-5.0, -5.0, -1.0)], [], [(0, 4, 6, 2), (3, 2, 6, 7), (7, 6, 4, 5), (5, 1, 3, 7), (1, 0, 2, 3), (5, 4, 0, 1)])
_uv = me_cube_033.uv_layers.new(name='UVMap')
_uv.uv.foreach_set('vector', [0.625, 0.5, 0.875, 0.5, 0.875, 0.75, 0.625, 0.75, 0.375, 0.75, 0.625, 0.75, 0.625, 1.0, 0.375, 1.0, 0.375, 0.0, 0.625, 0.0, 0.625, 0.25, 0.375, 0.25, 0.125, 0.5, 0.375, 0.5, 0.375, 0.75, 0.125, 0.75, 0.375, 0.5, 0.625, 0.5, 0.625, 0.75, 0.375, 0.75, 0.375, 0.25, 0.625, 0.25, 0.625, 0.5, 0.375, 0.5])
me_cube_033.materials.append(mat_material)
me_cube_033.use_remesh_preserve_volume = False
me_cube_033.use_remesh_preserve_attributes = False
me_cube_033.use_mirror_vertex_groups = False
me_cube_033.update()
me_cube_034 = bpy.data.meshes.new('Cube.034')
me_cube_034.from_pydata([(5.0, 2.5, 1.0), (5.0, 2.5, -1.0), (5.0, -2.5, 1.0), (5.0, -2.5, -1.0), (-5.0, 2.5, 0.0), (-5.0, 2.5, -1.0), (-5.0, -2.5, 0.0), (-5.0, -2.5, -1.0), (0.0, 2.5, -1.0), (0.0, -2.5, 1.0), (0.0, -2.5, -1.0), (0.0, 2.5, 1.0)], [], [(11, 4, 6, 9), (10, 9, 6, 7), (7, 6, 4, 5), (8, 1, 3, 10), (1, 0, 2, 3), (8, 11, 0, 1), (5, 4, 11, 8), (5, 8, 10, 7), (3, 2, 9, 10), (0, 11, 9, 2)])
_uv = me_cube_034.uv_layers.new(name='UVMap')
_uv.uv.foreach_set('vector', [0.75, 0.5, 0.875, 0.5, 0.875, 0.75, 0.75, 0.75, 0.375, 0.875, 0.625, 0.875, 0.625, 1.0, 0.375, 1.0, 0.375, 0.0, 0.625, 0.0, 0.625, 0.25, 0.375, 0.25, 0.25, 0.5, 0.375, 0.5, 0.375, 0.75, 0.25, 0.75, 0.375, 0.5, 0.625, 0.5, 0.625, 0.75, 0.375, 0.75, 0.375, 0.375, 0.625, 0.375, 0.625, 0.5, 0.375, 0.5, 0.375, 0.25, 0.625, 0.25, 0.625, 0.375, 0.375, 0.375, 0.125, 0.5, 0.25, 0.5, 0.25, 0.75, 0.125, 0.75, 0.375, 0.75, 0.625, 0.75, 0.625, 0.875, 0.375, 0.875, 0.625, 0.5, 0.75, 0.5, 0.75, 0.75, 0.625, 0.75])
me_cube_034.materials.append(mat_material)
me_cube_034.use_remesh_preserve_volume = False
me_cube_034.use_remesh_preserve_attributes = False
me_cube_034.use_mirror_vertex_groups = False
me_cube_034.update()
me_cube_035 = bpy.data.meshes.new('Cube.035')
me_cube_035.from_pydata([(5.0, 2.5, 1.0), (5.0, 2.5, -1.0), (5.0, -2.5, 1.0), (5.0, -2.5, -1.0), (-5.0, 2.5, 1.0), (-5.0, 2.5, -1.0), (-5.0, -2.5, 1.0), (-5.0, -2.5, -1.0)], [], [(0, 4, 6, 2), (3, 2, 6, 7), (7, 6, 4, 5), (5, 1, 3, 7), (1, 0, 2, 3), (5, 4, 0, 1)])
_uv = me_cube_035.uv_layers.new(name='UVMap')
_uv.uv.foreach_set('vector', [0.625, 0.5, 0.875, 0.5, 0.875, 0.75, 0.625, 0.75, 0.375, 0.75, 0.625, 0.75, 0.625, 1.0, 0.375, 1.0, 0.375, 0.0, 0.625, 0.0, 0.625, 0.25, 0.375, 0.25, 0.125, 0.5, 0.375, 0.5, 0.375, 0.75, 0.125, 0.75, 0.375, 0.5, 0.625, 0.5, 0.625, 0.75, 0.375, 0.75, 0.375, 0.25, 0.625, 0.25, 0.625, 0.5, 0.375, 0.5])
me_cube_035.materials.append(mat_material)
me_cube_035.use_remesh_preserve_volume = False
me_cube_035.use_remesh_preserve_attributes = False
me_cube_035.use_mirror_vertex_groups = False
me_cube_035.update()
me_plane = bpy.data.meshes.new('Plane')
me_plane.from_pydata([(-1.0, -1.0, 0.0), (1.0, -1.0, 0.0), (-1.0, 1.0, 0.0), (1.0, 1.0, 0.0)], [], [(0, 1, 3, 2)])
_uv = me_plane.uv_layers.new(name='UVMap')
_uv.uv.foreach_set('vector', [0.0, 0.0, 1.0, 0.0, 1.0, 1.0, 0.0, 1.0])
me_plane.update()
me_cube_036 = bpy.data.meshes.new('Cube.036')
me_cube_036.from_pydata([(-1.0, -1.0, -1.0), (-1.0, -1.0, 1.0), (-1.0, 1.0, -1.0), (-1.0, 1.0, 1.0), (1.0, -1.0, -1.0), (1.0, -1.0, 1.0), (1.0, 1.0, -1.0), (1.0, 1.0, 1.0)], [], [(0, 1, 3, 2), (2, 3, 7, 6), (6, 7, 5, 4), (4, 5, 1, 0), (2, 6, 4, 0), (7, 3, 1, 5)])
_uv = me_cube_036.uv_layers.new(name='UVMap')
_uv.uv.foreach_set('vector', [0.375, 0.0, 0.625, 0.0, 0.625, 0.25, 0.375, 0.25, 0.375, 0.25, 0.625, 0.25, 0.625, 0.5, 0.375, 0.5, 0.375, 0.5, 0.625, 0.5, 0.625, 0.75, 0.375, 0.75, 0.375, 0.75, 0.625, 0.75, 0.625, 1.0, 0.375, 1.0, 0.125, 0.5, 0.375, 0.5, 0.375, 0.75, 0.125, 0.75, 0.625, 0.5, 0.875, 0.5, 0.875, 0.75, 0.625, 0.75])
me_cube_036.update()
me_cube_037 = bpy.data.meshes.new('Cube.037')
me_cube_037.from_pydata([(-1.0, -1.0, -1.0), (-1.0, -1.0, 1.0), (-1.0, 1.0, -1.0), (-1.0, 1.0, 1.0), (1.0, -1.0, -1.0), (1.0, -1.0, 1.0), (1.0, 1.0, -1.0), (1.0, 1.0, 1.0), (-1.0, 0.2, -1.0), (-1.0, -0.6, -1.0), (-1.0, -0.6, 1.0), (-1.0, 0.2, 1.0), (1.0, -0.6, -1.0), (1.0, 0.2, -1.0), (1.0, 0.2, 1.0), (1.0, -0.6, 1.0)], [], [(2, 3, 7, 6), (12, 15, 5, 4), (4, 5, 1, 0), (9, 12, 4, 0), (15, 10, 1, 5), (14, 11, 10, 15), (2, 6, 13, 8), (8, 13, 12, 9), (6, 7, 14, 13), (13, 14, 15, 12), (9, 10, 11, 8), (0, 1, 10, 9), (8, 11, 3, 2), (7, 3, 11, 14)])
_uv = me_cube_037.uv_layers.new(name='UVMap')
_uv.uv.foreach_set('vector', [0.375, 0.25, 0.625, 0.25, 0.625, 0.5, 0.375, 0.5, 0.375, 0.7, 0.625, 0.7, 0.625, 0.75, 0.375, 0.75, 0.375, 0.75, 0.625, 0.75, 0.625, 1.0, 0.375, 1.0, 0.125, 0.7, 0.375, 0.7, 0.375, 0.75, 0.125, 0.75, 0.625, 0.7, 0.875, 0.7, 0.875, 0.75, 0.625, 0.75, 0.625, 0.6, 0.875, 0.6, 0.875, 0.7, 0.625, 0.7, 0.125, 0.5, 0.375, 0.5, 0.375, 0.6, 0.125, 0.6, 0.125, 0.6, 0.375, 0.6, 0.375, 0.7, 0.125, 0.7, 0.375, 0.5, 0.625, 0.5, 0.625, 0.6, 0.375, 0.6, 0.375, 0.6, 0.625, 0.6, 0.625, 0.7, 0.375, 0.7, 0.375, 0.05, 0.625, 0.05, 0.625, 0.15, 0.375, 0.15, 0.375, 0.0, 0.625, 0.0, 0.625, 0.05, 0.375, 0.05, 0.375, 0.15, 0.625, 0.15, 0.625, 0.25, 0.375, 0.25, 0.625, 0.5, 0.875, 0.5, 0.875, 0.6, 0.625, 0.6])
me_cube_037.update()
me_cube_038 = bpy.data.meshes.new('Cube.038')
me_cube_038.from_pydata([(-1.0, -1.0, -1.0), (-1.0, -1.0, 1.0), (-1.0, 1.0, -1.0), (-1.0, 1.0, 1.0), (1.0, -1.0, -1.0), (1.0, -1.0, 1.0), (1.0, 1.0, -1.0), (1.0, 1.0, 1.0), (-1.0, 0.2, -1.0), (-1.0, -0.6, -1.0), (-1.0, -0.6, 1.0), (-1.0, 0.2, 1.0), (1.0, -0.6, -1.0), (1.0, 0.2, -1.0), (1.0, 0.2, 1.0), (1.0, -0.6, 1.0)], [], [(2, 3, 7, 6), (12, 15, 5, 4), (4, 5, 1, 0), (9, 12, 4, 0), (15, 10, 1, 5), (14, 11, 10, 15), (2, 6, 13, 8), (8, 13, 12, 9), (6, 7, 14, 13), (13, 14, 15, 12), (9, 10, 11, 8), (0, 1, 10, 9), (8, 11, 3, 2), (7, 3, 11, 14)])
_uv = me_cube_038.uv_layers.new(name='UVMap')
_uv.uv.foreach_set('vector', [0.375, 0.25, 0.625, 0.25, 0.625, 0.5, 0.375, 0.5, 0.375, 0.7, 0.625, 0.7, 0.625, 0.75, 0.375, 0.75, 0.375, 0.75, 0.625, 0.75, 0.625, 1.0, 0.375, 1.0, 0.125, 0.7, 0.375, 0.7, 0.375, 0.75, 0.125, 0.75, 0.625, 0.7, 0.875, 0.7, 0.875, 0.75, 0.625, 0.75, 0.625, 0.6, 0.875, 0.6, 0.875, 0.7, 0.625, 0.7, 0.125, 0.5, 0.375, 0.5, 0.375, 0.6, 0.125, 0.6, 0.125, 0.6, 0.375, 0.6, 0.375, 0.7, 0.125, 0.7, 0.375, 0.5, 0.625, 0.5, 0.625, 0.6, 0.375, 0.6, 0.375, 0.6, 0.625, 0.6, 0.625, 0.7, 0.375, 0.7, 0.375, 0.05, 0.625, 0.05, 0.625, 0.15, 0.375, 0.15, 0.375, 0.0, 0.625, 0.0, 0.625, 0.05, 0.375, 0.05, 0.375, 0.15, 0.625, 0.15, 0.625, 0.25, 0.375, 0.25, 0.625, 0.5, 0.875, 0.5, 0.875, 0.6, 0.625, 0.6])
me_cube_038.update()
me_cube_039 = bpy.data.meshes.new('Cube.039')
me_cube_039.from_pydata([(5.0, 5.0, 1.0), (5.0, 5.0, -1.0), (5.0, -5.0, 1.0), (5.0, -5.0, -1.0), (-5.0, 5.0, 1.0), (-5.0, 5.0, -1.0), (-5.0, -5.0, 1.0), (-5.0, -5.0, -1.0)], [], [(0, 4, 6, 2), (3, 2, 6, 7), (7, 6, 4, 5), (5, 1, 3, 7), (1, 0, 2, 3), (5, 4, 0, 1)])
_uv = me_cube_039.uv_layers.new(name='UVMap')
_uv.uv.foreach_set('vector', [0.625, 0.5, 0.875, 0.5, 0.875, 0.75, 0.625, 0.75, 0.375, 0.75, 0.625, 0.75, 0.625, 1.0, 0.375, 1.0, 0.375, 0.0, 0.625, 0.0, 0.625, 0.25, 0.375, 0.25, 0.125, 0.5, 0.375, 0.5, 0.375, 0.75, 0.125, 0.75, 0.375, 0.5, 0.625, 0.5, 0.625, 0.75, 0.375, 0.75, 0.375, 0.25, 0.625, 0.25, 0.625, 0.5, 0.375, 0.5])
me_cube_039.materials.append(mat_material)
me_cube_039.use_remesh_preserve_volume = False
me_cube_039.use_remesh_preserve_attributes = False
me_cube_039.use_mirror_vertex_groups = False
me_cube_039.update()
me_cube_040 = bpy.data.meshes.new('Cube.040')
me_cube_040.from_pydata([(5.0, 5.0, 1.0), (5.0, 5.0, -1.0), (5.0, -5.0, 1.0), (5.0, -5.0, -1.0), (-5.0, 5.0, 1.0), (-5.0, 5.0, -1.0), (-5.0, -5.0, 1.0), (-5.0, -5.0, -1.0)], [], [(0, 4, 6, 2), (3, 2, 6, 7), (7, 6, 4, 5), (5, 1, 3, 7), (1, 0, 2, 3), (5, 4, 0, 1)])
_uv = me_cube_040.uv_layers.new(name='UVMap')
_uv.uv.foreach_set('vector', [0.625, 0.5, 0.875, 0.5, 0.875, 0.75, 0.625, 0.75, 0.375, 0.75, 0.625, 0.75, 0.625, 1.0, 0.375, 1.0, 0.375, 0.0, 0.625, 0.0, 0.625, 0.25, 0.375, 0.25, 0.125, 0.5, 0.375, 0.5, 0.375, 0.75, 0.125, 0.75, 0.375, 0.5, 0.625, 0.5, 0.625, 0.75, 0.375, 0.75, 0.375, 0.25, 0.625, 0.25, 0.625, 0.5, 0.375, 0.5])
me_cube_040.materials.append(mat_material)
me_cube_040.use_remesh_preserve_volume = False
me_cube_040.use_remesh_preserve_attributes = False
me_cube_040.use_mirror_vertex_groups = False
me_cube_040.update()
me_cube_041 = bpy.data.meshes.new('Cube.041')
me_cube_041.from_pydata([(5.0, 5.0, 1.0), (5.0, 5.0, -1.0), (5.0, -5.0, 1.0), (5.0, -5.0, -1.0), (-5.0, 5.0, 1.0), (-5.0, 5.0, -1.0), (-5.0, -5.0, 1.0), (-5.0, -5.0, -1.0)], [], [(0, 4, 6, 2), (3, 2, 6, 7), (7, 6, 4, 5), (5, 1, 3, 7), (1, 0, 2, 3), (5, 4, 0, 1)])
_uv = me_cube_041.uv_layers.new(name='UVMap')
_uv.uv.foreach_set('vector', [0.625, 0.5, 0.875, 0.5, 0.875, 0.75, 0.625, 0.75, 0.375, 0.75, 0.625, 0.75, 0.625, 1.0, 0.375, 1.0, 0.375, 0.0, 0.625, 0.0, 0.625, 0.25, 0.375, 0.25, 0.125, 0.5, 0.375, 0.5, 0.375, 0.75, 0.125, 0.75, 0.375, 0.5, 0.625, 0.5, 0.625, 0.75, 0.375, 0.75, 0.375, 0.25, 0.625, 0.25, 0.625, 0.5, 0.375, 0.5])
me_cube_041.materials.append(mat_material)
me_cube_041.use_remesh_preserve_volume = False
me_cube_041.use_remesh_preserve_attributes = False
me_cube_041.use_mirror_vertex_groups = False
me_cube_041.update()

# ---- objects
ob_cube = bpy.data.objects.new('Cube', me_cube)
ob_cube_001 = bpy.data.objects.new('Cube.001', me_cube_001)
ob_cube_002 = bpy.data.objects.new('Cube.002', me_cube_002)
ob_cube_004 = bpy.data.objects.new('Cube.004', me_cube_004)
ob_cube_005 = bpy.data.objects.new('Cube.005', me_cube_005)
ob_cube_003 = bpy.data.objects.new('Cube.003', me_cube_006)
ob_cube_006 = bpy.data.objects.new('Cube.006', me_cube_007)
ob_cube_007 = bpy.data.objects.new('Cube.007', me_cube_008)
ob_cube_008 = bpy.data.objects.new('Cube.008', me_cube_009)
ob_cube_009 = bpy.data.objects.new('Cube.009', me_cube_010)
ob_cube_010 = bpy.data.objects.new('Cube.010', me_cube_011)
ob_cube_011 = bpy.data.objects.new('Cube.011', me_cube_012)
ob_cube_012 = bpy.data.objects.new('Cube.012', me_cube_013)
ob_cube_013 = bpy.data.objects.new('Cube.013', me_cube_014)
ob_cube_014 = bpy.data.objects.new('Cube.014', me_cube_015)
ob_cube_015 = bpy.data.objects.new('Cube.015', me_cube_016)
ob_cube_016 = bpy.data.objects.new('Cube.016', me_cube_017)
ob_cube_017 = bpy.data.objects.new('Cube.017', me_cube_018)
ob_cube_018 = bpy.data.objects.new('Cube.018', me_cube_020)
ob_cube_019 = bpy.data.objects.new('Cube.019', me_cube_021)
ob_cube_020 = bpy.data.objects.new('Cube.020', me_cube_022)
ob_cube_021 = bpy.data.objects.new('Cube.021', me_cube_023)
ob_cube_022 = bpy.data.objects.new('Cube.022', me_cube_024)
ob_cube_023 = bpy.data.objects.new('Cube.023', me_cube_003)
ob_cube_024 = bpy.data.objects.new('Cube.024', me_cube_019)
ob_cube_025 = bpy.data.objects.new('Cube.025', me_cube_027)
ob_cube_026 = bpy.data.objects.new('Cube.026', me_cube_025)
ob_cube_027 = bpy.data.objects.new('Cube.027', me_cube_026)
ob_cube_028 = bpy.data.objects.new('Cube.028', me_cube_028)
ob_cube_029 = bpy.data.objects.new('Cube.029', me_cube_029)
ob_cube_030 = bpy.data.objects.new('Cube.030', me_cube_030)
ob_cube_031 = bpy.data.objects.new('Cube.031', me_cube_031)
ob_cube_032 = bpy.data.objects.new('Cube.032', me_cube_032)
ob_cube_033 = bpy.data.objects.new('Cube.033', me_cube_033)
ob_cube_034 = bpy.data.objects.new('Cube.034', me_cube_034)
ob_cube_035 = bpy.data.objects.new('Cube.035', me_cube_035)
ob_plane = bpy.data.objects.new('Plane', me_plane)
ob_cube_036 = bpy.data.objects.new('Cube.036', me_cube_036)
ob_cube_037 = bpy.data.objects.new('Cube.037', me_cube_037)
ob_cube_038 = bpy.data.objects.new('Cube.038', me_cube_038)
ob_cube_039 = bpy.data.objects.new('Cube.039', me_cube_039)
ob_cube_040 = bpy.data.objects.new('Cube.040', me_cube_040)
ob_cube_041 = bpy.data.objects.new('Cube.041', me_cube_041)

# ---- transforms, parenting, visibility, modifiers, constraints
ob_cube.location = (-2.5, -2.5, 6.0)
ob_cube.lock_rotations_4d = False
ob_cube.empty_display_type = 'ARROWS'
ob_cube.lineart.crease_threshold = 0.0
ob_cube_001.location = (-5.0, 15.0, 6.0)
ob_cube_001.lock_rotations_4d = False
ob_cube_001.empty_display_type = 'ARROWS'
ob_cube_001.lineart.crease_threshold = 0.0
ob_cube_002.location = (15.0, 25.0, 4.0)
ob_cube_002.lock_rotations_4d = False
ob_cube_002.empty_display_type = 'ARROWS'
ob_cube_002.lineart.crease_threshold = 0.0
ob_cube_004.location = (-5.0, 25.0, 4.0)
ob_cube_004.lock_rotations_4d = False
ob_cube_004.empty_display_type = 'ARROWS'
ob_cube_004.lineart.crease_threshold = 0.0
ob_cube_005.location = (-5.0, 35.0, 6.0)
ob_cube_005.lock_rotations_4d = False
ob_cube_005.empty_display_type = 'ARROWS'
ob_cube_005.lineart.crease_threshold = 0.0
ob_cube_003.location = (5.0, 20.0, 6.0)
ob_cube_003.lock_rotations_4d = False
ob_cube_003.empty_display_type = 'ARROWS'
ob_cube_003.lineart.crease_threshold = 0.0
ob_cube_006.location = (5.0, 5.0, 8.0)
ob_cube_006.lock_rotations_4d = False
ob_cube_006.empty_display_type = 'ARROWS'
ob_cube_006.lineart.crease_threshold = 0.0
ob_cube_007.location = (5.0, 35.0, 8.0)
ob_cube_007.lock_rotations_4d = False
ob_cube_007.empty_display_type = 'ARROWS'
ob_cube_007.lineart.crease_threshold = 0.0
ob_cube_008.location = (5.0, 45.0, 8.0)
ob_cube_008.lock_rotations_4d = False
ob_cube_008.empty_display_type = 'ARROWS'
ob_cube_008.lineart.crease_threshold = 0.0
ob_cube_009.location = (15.0, 35.0, 6.0)
ob_cube_009.lock_rotations_4d = False
ob_cube_009.empty_display_type = 'ARROWS'
ob_cube_009.lineart.crease_threshold = 0.0
ob_cube_010.location = (20.0, 55.0, 6.0)
ob_cube_010.lock_rotations_4d = False
ob_cube_010.empty_display_type = 'ARROWS'
ob_cube_010.lineart.crease_threshold = 0.0
ob_cube_011.location = (-5.0, 55.0, 6.0)
ob_cube_011.lock_rotations_4d = False
ob_cube_011.empty_display_type = 'ARROWS'
ob_cube_011.lineart.crease_threshold = 0.0
ob_cube_012.location = (5.0, 52.5, 8.0)
ob_cube_012.lock_rotations_4d = False
ob_cube_012.empty_display_type = 'ARROWS'
ob_cube_012.lineart.crease_threshold = 0.0
ob_cube_013.location = (5.0, 62.5, 5.5)
ob_cube_013.scale = (1.0, 1.0, 1.5)
ob_cube_013.lock_rotations_4d = False
ob_cube_013.empty_display_type = 'ARROWS'
ob_cube_013.lineart.crease_threshold = 0.0
ob_cube_014.location = (5.0, 57.5, 6.0)
ob_cube_014.lock_rotations_4d = False
ob_cube_014.empty_display_type = 'ARROWS'
ob_cube_014.lineart.crease_threshold = 0.0
ob_cube_015.location = (7.5, 47.5, 9.0)
ob_cube_015.scale = (1.0, 1.5, 1.0)
ob_cube_015.lock_rotations_4d = False
ob_cube_015.empty_display_type = 'ARROWS'
ob_cube_015.lineart.crease_threshold = 0.0
ob_cube_016.location = (12.5, 52.5, 8.5)
ob_cube_016.scale = (1.0, 1.5, 3.5)
ob_cube_016.lock_rotations_4d = False
ob_cube_016.empty_display_type = 'ARROWS'
ob_cube_016.lineart.crease_threshold = 0.0
ob_cube_017.location = (5.0, 45.0, 6.0)
ob_cube_017.lock_rotations_4d = False
ob_cube_017.empty_display_type = 'ARROWS'
ob_cube_017.lineart.crease_threshold = 0.0
ob_cube_018.location = (5.0, 25.0, 6.0)
ob_cube_018.lock_rotations_4d = False
ob_cube_018.empty_display_type = 'ARROWS'
ob_cube_018.lineart.crease_threshold = 0.0
ob_cube_019.location = (15.0, 70.0, 6.0)
ob_cube_019.lock_rotations_4d = False
ob_cube_019.empty_display_type = 'ARROWS'
ob_cube_019.lineart.crease_threshold = 0.0
ob_cube_020.location = (-5.0, 70.0, 6.0)
ob_cube_020.lock_rotations_4d = False
ob_cube_020.empty_display_type = 'ARROWS'
ob_cube_020.lineart.crease_threshold = 0.0
ob_cube_021.location = (0.0, 77.5, 3.5)
ob_cube_021.scale = (2.0, 1.0, 1.5)
ob_cube_021.lock_rotations_4d = False
ob_cube_021.empty_display_type = 'ARROWS'
ob_cube_021.lineart.crease_threshold = 0.0
ob_cube_022.location = (5.0, 72.5, 3.0)
ob_cube_022.lock_rotations_4d = False
ob_cube_022.empty_display_type = 'ARROWS'
ob_cube_022.lineart.crease_threshold = 0.0
ob_cube_023.location = (10.0, 82.5, 3.0)
ob_cube_023.scale = (2.0, 1.0, 1.0)
ob_cube_023.lock_rotations_4d = False
ob_cube_023.empty_display_type = 'ARROWS'
ob_cube_023.lineart.crease_threshold = 0.0
ob_cube_024.location = (-5.0, 82.5, 1.0)
ob_cube_024.lock_rotations_4d = False
ob_cube_024.empty_display_type = 'ARROWS'
ob_cube_024.lineart.crease_threshold = 0.0
ob_cube_025.location = (15.0, 77.5, 1.0)
ob_cube_025.lock_rotations_4d = False
ob_cube_025.empty_display_type = 'ARROWS'
ob_cube_025.lineart.crease_threshold = 0.0
ob_cube_026.location = (2.5, -1.5, 7.0)
ob_cube_026.scale = (2.5, 1.5, 1.0)
ob_cube_027.location = (10.0, -5.0, 6.0)
ob_cube_027.scale = (5.0, 5.0, 6.0)
ob_cube_028.location = (15.0, 10.0, 6.0)
ob_cube_028.scale = (5.0, 10.0, 6.0)
ob_cube_029.location = (25.0, 30.0, 6.0)
ob_cube_029.scale = (5.0, 10.0, 6.0)
ob_cube_030.location = (30.0, 50.0, 6.0)
ob_cube_030.scale = (5.0, 10.0, 6.0)
ob_cube_031.location = (49.0, 72.5, 6.0)
ob_cube_031.scale = (25.0, 12.5, 6.0)
ob_cube_032.location = (-35.0, 35.0, 6.0)
ob_cube_032.scale = (25.0, 50.0, 6.0)
ob_cube_033.location = (15.0, 70.0, 3.0)
ob_cube_033.scale = (1.0, 1.0, 2.0)
ob_cube_033.lock_rotations_4d = False
ob_cube_033.empty_display_type = 'ARROWS'
ob_cube_033.lineart.crease_threshold = 0.0
ob_cube_034.location = (22.5, 75.0, 0.0)
ob_cube_034.rotation_euler = (0.0, -0.0, -1.571)
ob_cube_034.scale = (2.0, 1.0, 1.0)
ob_cube_034.lock_rotations_4d = False
ob_cube_034.empty_display_type = 'ARROWS'
ob_cube_034.lineart.crease_threshold = 0.0
ob_cube_035.location = (10.0, 82.5, 1.0)
ob_cube_035.scale = (2.0, 1.0, 1.0)
ob_cube_035.lock_rotations_4d = False
ob_cube_035.empty_display_type = 'ARROWS'
ob_cube_035.lineart.crease_threshold = 0.0
ob_plane.location = (0.0, 80.0, 0.0)
ob_plane.scale = (100.0, 100.0, 100.0)
ob_cube_036.location = (10.0, 110.0, 4.0)
ob_cube_036.rotation_euler = (0.0, -0.0, -1.571)
ob_cube_036.scale = (10.0, 10.0, 4.0)
ob_cube_037.location = (60.0, 110.0, 6.0)
ob_cube_037.scale = (25.0, 15.0, 6.0)
ob_cube_038.location = (-40.0, 110.0, 6.0)
ob_cube_038.scale = (25.0, 15.0, 6.0)
ob_cube_039.location = (-5.0, 55.0, 2.5)
ob_cube_039.scale = (1.0, 1.0, 2.5)
ob_cube_039.lock_rotations_4d = False
ob_cube_039.empty_display_type = 'ARROWS'
ob_cube_039.lineart.crease_threshold = 0.0
ob_cube_040.location = (-5.0, 18.0, 5.0)
ob_cube_040.lock_rotations_4d = False
ob_cube_040.empty_display_type = 'ARROWS'
ob_cube_040.lineart.crease_threshold = 0.0
ob_cube_041.location = (8.0, 25.0, 5.0)
ob_cube_041.lock_rotations_4d = False
ob_cube_041.empty_display_type = 'ARROWS'
ob_cube_041.lineart.crease_threshold = 0.0

# ---- collection membership
col_collection.objects.link(ob_cube)
col_collection.objects.link(ob_cube_001)
col_collection.objects.link(ob_cube_002)
col_collection.objects.link(ob_cube_004)
col_collection.objects.link(ob_cube_005)
col_collection.objects.link(ob_cube_003)
col_collection.objects.link(ob_cube_006)
col_collection.objects.link(ob_cube_007)
col_collection.objects.link(ob_cube_008)
col_collection.objects.link(ob_cube_009)
col_collection.objects.link(ob_cube_010)
col_collection.objects.link(ob_cube_011)
col_collection.objects.link(ob_cube_012)
col_collection.objects.link(ob_cube_013)
col_collection.objects.link(ob_cube_014)
col_collection.objects.link(ob_cube_015)
col_collection.objects.link(ob_cube_016)
col_collection.objects.link(ob_cube_017)
col_collection.objects.link(ob_cube_018)
col_collection.objects.link(ob_cube_019)
col_collection.objects.link(ob_cube_020)
col_collection.objects.link(ob_cube_021)
col_collection.objects.link(ob_cube_022)
col_collection.objects.link(ob_cube_023)
col_collection.objects.link(ob_cube_024)
col_collection.objects.link(ob_cube_025)
col_collection.objects.link(ob_cube_026)
col_collection.objects.link(ob_cube_027)
col_collection.objects.link(ob_cube_028)
col_collection.objects.link(ob_cube_029)
col_collection.objects.link(ob_cube_030)
col_collection.objects.link(ob_cube_031)
col_collection.objects.link(ob_cube_032)
col_collection.objects.link(ob_cube_033)
col_collection.objects.link(ob_cube_034)
col_collection.objects.link(ob_cube_035)
col_collection.objects.link(ob_plane)
col_collection.objects.link(ob_cube_036)
col_collection.objects.link(ob_cube_037)
col_collection.objects.link(ob_cube_038)
col_collection.objects.link(ob_cube_039)
col_collection.objects.link(ob_cube_040)
col_collection.objects.link(ob_cube_041)

# ---- scene / render settings (as saved in the file)
scene.frame_start = 1; scene.frame_end = 250; scene.frame_set(1)
scene.render.engine = 'BLENDER_EEVEE_NEXT'
scene.cycles.sampling_pattern = 'TABULATED_SOBOL'
scene.cycles.use_light_tree = False
scene.view_settings.view_transform = 'Filmic'
bpy.context.view_layer.update()

# ---- added for rendering (the .blend has no active camera and no usable light): camera, sun
cam_auto = bpy.data.cameras.new('AutoCamera')
cam_auto.lens = 50.0
cam_auto.sensor_width = 36.0
cam_auto.clip_end = 4597.54
ob_auto_camera = bpy.data.objects.new('AutoCamera', cam_auto)
scene.collection.objects.link(ob_auto_camera)
ob_auto_camera.location = (261.969, -234.363, 215.075)
ob_auto_camera.rotation_euler = (1.09748, -7.21219e-08, 0.694738)
scene.camera = ob_auto_camera
light_auto_sun = bpy.data.lights.new('AutoSun', 'SUN')
light_auto_sun.energy = 3.0
light_auto_sun.angle = 0.0523599
ob_auto_sun = bpy.data.objects.new('AutoSun', light_auto_sun)
scene.collection.objects.link(ob_auto_sun)
ob_auto_sun.rotation_euler = (0.872665, 0.174533, 0.523599)
bpy.context.view_layer.update()
